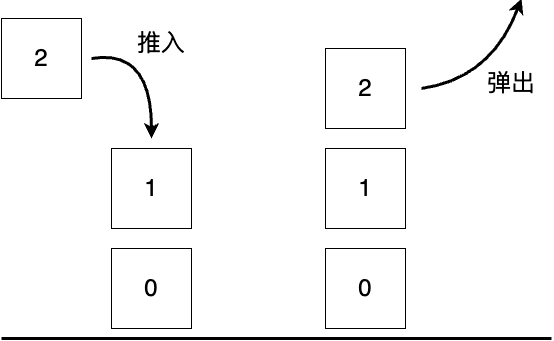

The diagram above was exported from draw.io. Its source (the exported page's mxGraphModel, read from the mxfile embedded in the PNG):
<mxGraphModel dx="1026" dy="658" grid="1" gridSize="10" guides="1" tooltips="1" connect="1" arrows="1" fold="1" page="1" pageScale="1" pageWidth="827" pageHeight="1169" math="0" shadow="0">
  <root>
    <mxCell id="0" />
    <mxCell id="1" parent="0" />
    <mxCell id="ZgdmvIXTPdhYFUkugC6F-1" value="1" style="rounded=0;whiteSpace=wrap;html=1;fontSize=24;" vertex="1" parent="1">
      <mxGeometry x="120" y="160" width="80" height="80" as="geometry" />
    </mxCell>
    <mxCell id="ZgdmvIXTPdhYFUkugC6F-2" value="0" style="rounded=0;whiteSpace=wrap;html=1;fontSize=24;" vertex="1" parent="1">
      <mxGeometry x="120" y="260" width="80" height="80" as="geometry" />
    </mxCell>
    <mxCell id="ZgdmvIXTPdhYFUkugC6F-3" value="2" style="rounded=0;whiteSpace=wrap;html=1;fontSize=24;" vertex="1" parent="1">
      <mxGeometry x="10" y="30" width="80" height="80" as="geometry" />
    </mxCell>
    <mxCell id="ZgdmvIXTPdhYFUkugC6F-4" value="" style="curved=1;endArrow=classic;html=1;rounded=0;strokeWidth=3;" edge="1" parent="1">
      <mxGeometry width="50" height="50" relative="1" as="geometry">
        <mxPoint x="100" y="70" as="sourcePoint" />
        <mxPoint x="160" y="150" as="targetPoint" />
        <Array as="points">
          <mxPoint x="160" y="60" />
        </Array>
      </mxGeometry>
    </mxCell>
    <mxCell id="ZgdmvIXTPdhYFUkugC6F-5" value="&lt;font style=&quot;font-size: 24px;&quot;&gt;推入&lt;/font&gt;" style="text;html=1;strokeColor=none;fillColor=none;align=center;verticalAlign=middle;whiteSpace=wrap;rounded=0;" vertex="1" parent="1">
      <mxGeometry x="140" y="40" width="60" height="30" as="geometry" />
    </mxCell>
    <mxCell id="ZgdmvIXTPdhYFUkugC6F-6" value="1" style="rounded=0;whiteSpace=wrap;html=1;fontSize=24;" vertex="1" parent="1">
      <mxGeometry x="334" y="160" width="80" height="80" as="geometry" />
    </mxCell>
    <mxCell id="ZgdmvIXTPdhYFUkugC6F-7" value="0" style="rounded=0;whiteSpace=wrap;html=1;fontSize=24;" vertex="1" parent="1">
      <mxGeometry x="334" y="260" width="80" height="80" as="geometry" />
    </mxCell>
    <mxCell id="ZgdmvIXTPdhYFUkugC6F-8" value="2" style="rounded=0;whiteSpace=wrap;html=1;fontSize=24;" vertex="1" parent="1">
      <mxGeometry x="334" y="60" width="80" height="80" as="geometry" />
    </mxCell>
    <mxCell id="ZgdmvIXTPdhYFUkugC6F-9" value="" style="curved=1;endArrow=classic;html=1;rounded=0;strokeWidth=3;" edge="1" parent="1">
      <mxGeometry width="50" height="50" relative="1" as="geometry">
        <mxPoint x="430" y="100" as="sourcePoint" />
        <mxPoint x="530" y="10" as="targetPoint" />
        <Array as="points">
          <mxPoint x="500" y="90" />
        </Array>
      </mxGeometry>
    </mxCell>
    <mxCell id="ZgdmvIXTPdhYFUkugC6F-10" value="&lt;font style=&quot;font-size: 24px;&quot;&gt;弹出&lt;/font&gt;" style="text;html=1;strokeColor=none;fillColor=none;align=center;verticalAlign=middle;whiteSpace=wrap;rounded=0;" vertex="1" parent="1">
      <mxGeometry x="490" y="80" width="60" height="30" as="geometry" />
    </mxCell>
    <mxCell id="ZgdmvIXTPdhYFUkugC6F-11" value="" style="endArrow=none;html=1;rounded=0;strokeWidth=3;" edge="1" parent="1">
      <mxGeometry width="50" height="50" relative="1" as="geometry">
        <mxPoint x="10" y="350" as="sourcePoint" />
        <mxPoint x="560" y="350" as="targetPoint" />
      </mxGeometry>
    </mxCell>
  </root>
</mxGraphModel>